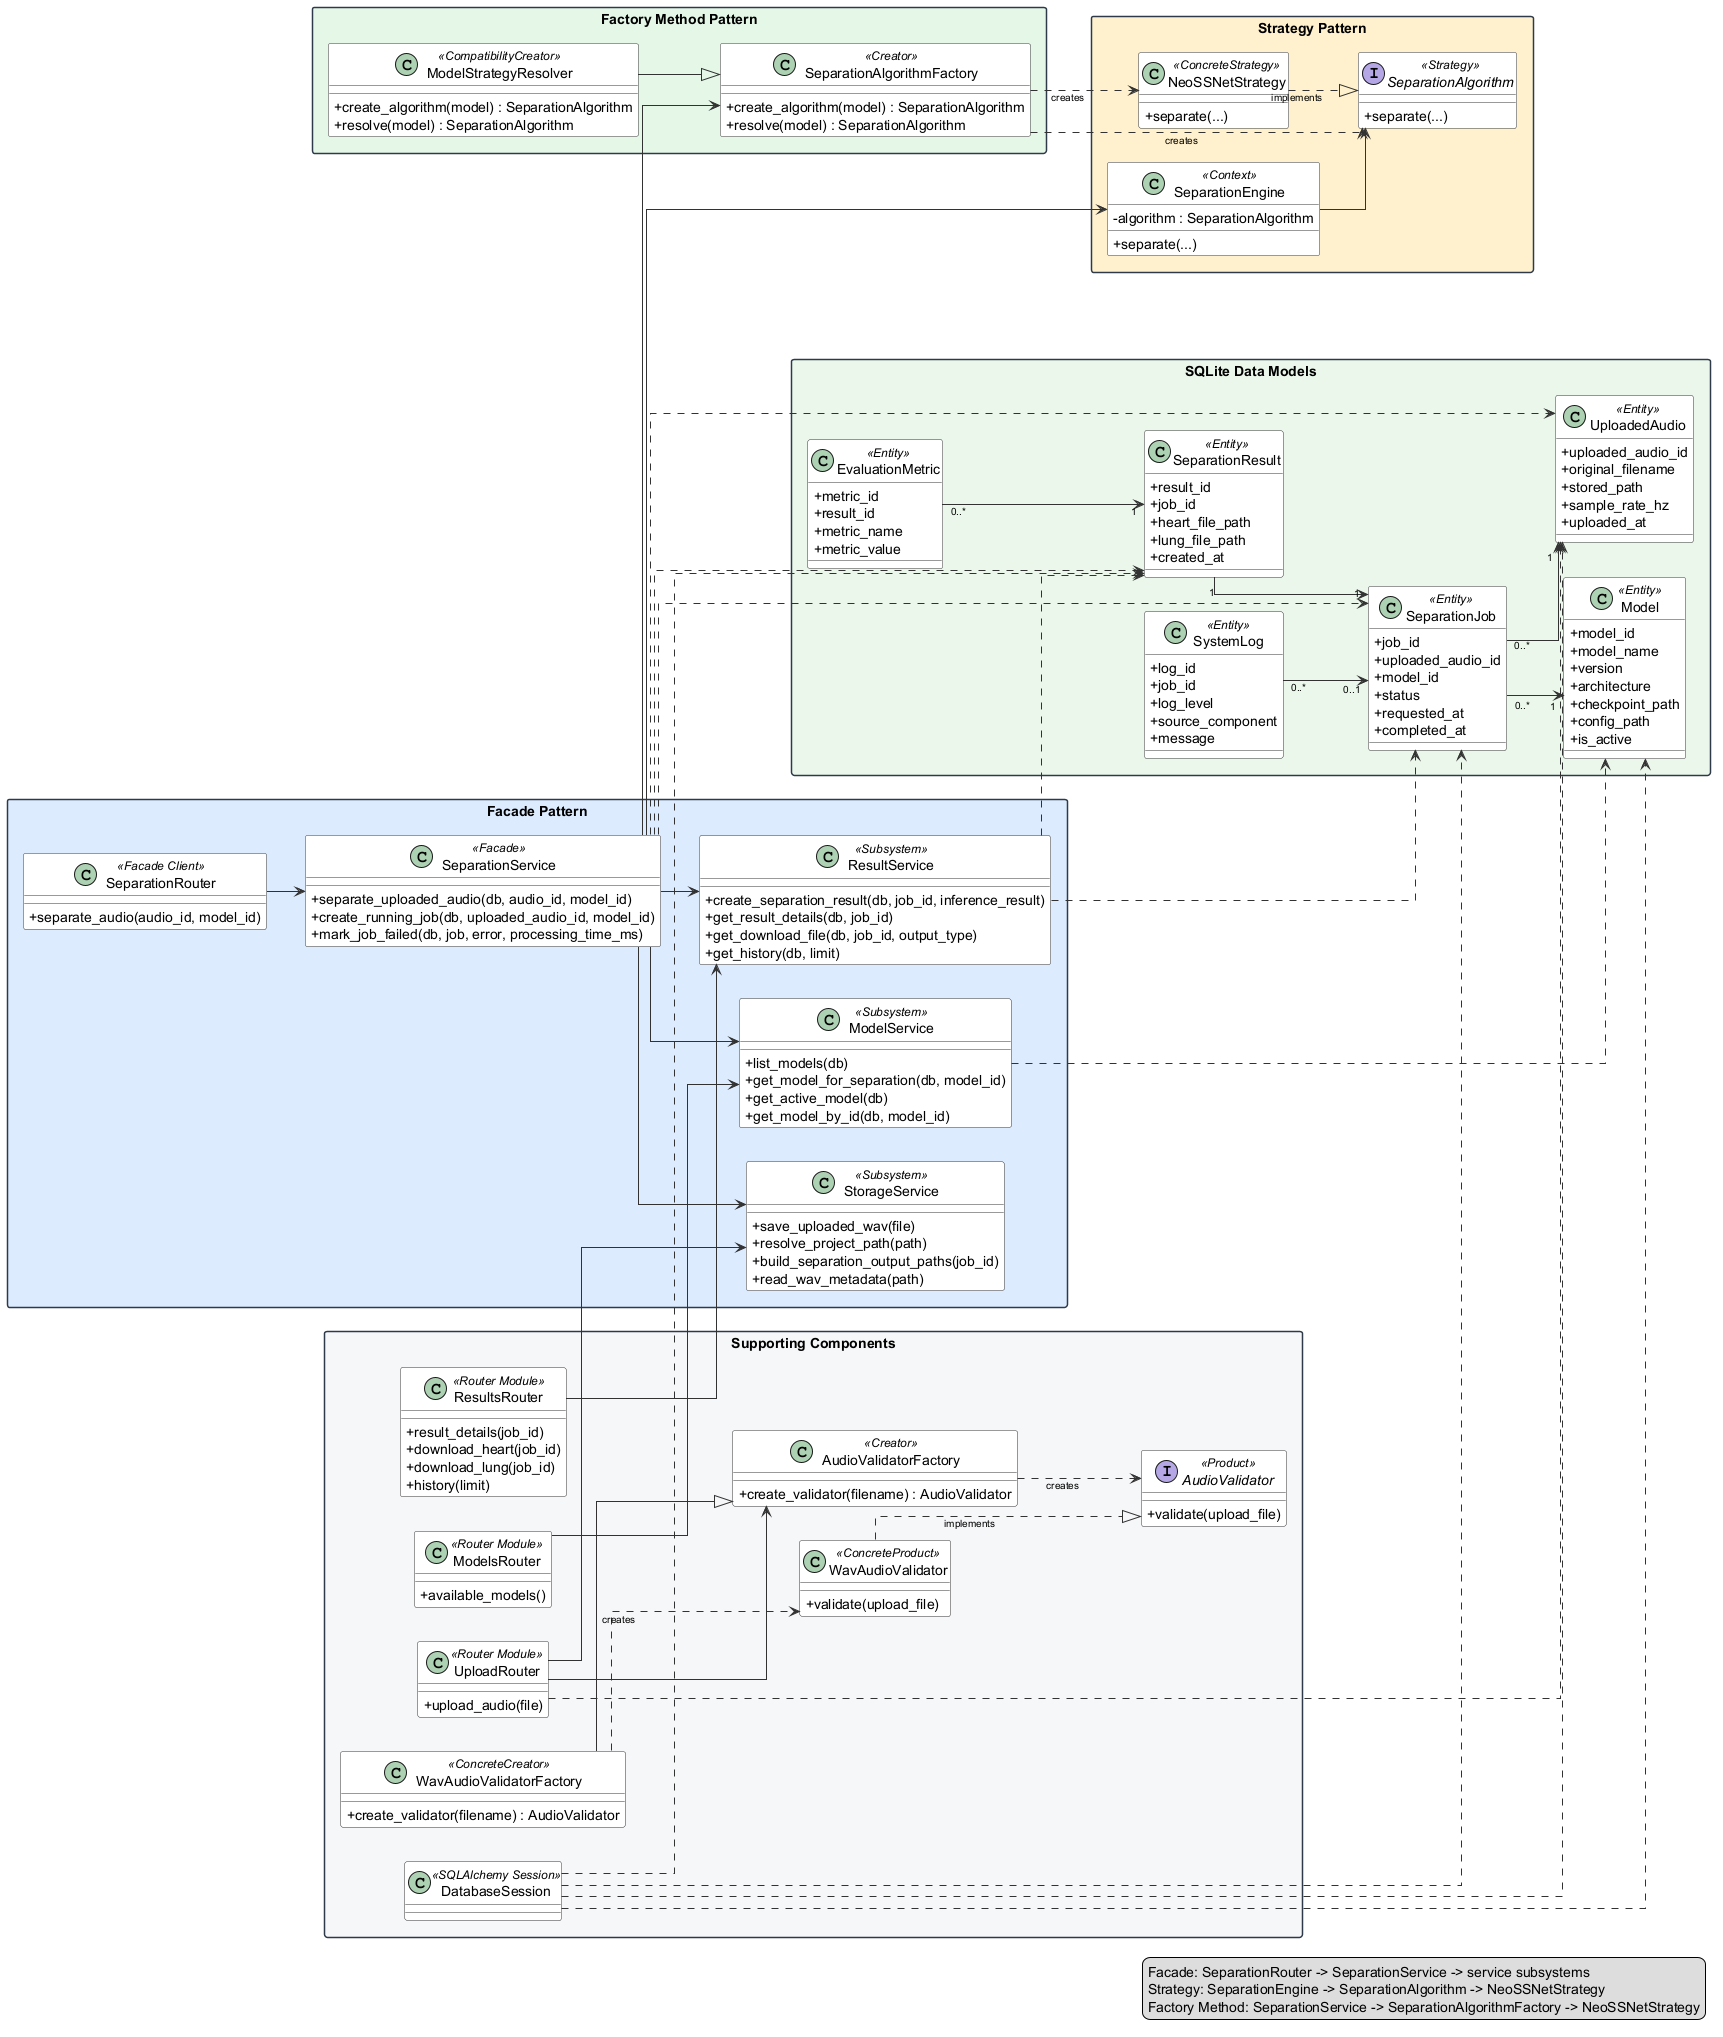

The diagram above was rendered by PlantUML. Its source (embedded in the PNG):
@startuml
' Overall UML class diagram for the refactored pattern design.
' Each class or interface appears once.

left to right direction
skinparam classAttributeIconSize 0
skinparam linetype ortho
skinparam shadowing false
skinparam packageStyle rectangle
skinparam nodesep 34
skinparam ranksep 38
skinparam ArrowFontSize 10
skinparam class {
  BackgroundColor #FFFFFF
  BorderColor #333333
  ArrowColor #333333
}
skinparam package {
  BorderColor #2F3A4A
  FontStyle bold
}

package "Facade Pattern" as FacadePkg #DCEBFF {
  class SeparationRouter <<Facade Client>> {
    +separate_audio(audio_id, model_id)
  }

  class SeparationService <<Facade>> {
    +separate_uploaded_audio(db, audio_id, model_id)
    +create_running_job(db, uploaded_audio_id, model_id)
    +mark_job_failed(db, job, error, processing_time_ms)
  }

  class ModelService <<Subsystem>> {
    +list_models(db)
    +get_model_for_separation(db, model_id)
    +get_active_model(db)
    +get_model_by_id(db, model_id)
  }

  class StorageService <<Subsystem>> {
    +save_uploaded_wav(file)
    +resolve_project_path(path)
    +build_separation_output_paths(job_id)
    +read_wav_metadata(path)
  }

  class ResultService <<Subsystem>> {
    +create_separation_result(db, job_id, inference_result)
    +get_result_details(db, job_id)
    +get_download_file(db, job_id, output_type)
    +get_history(db, limit)
  }
}

package "Strategy Pattern" as StrategyPkg #FFF1CC {
  class SeparationEngine <<Context>> {
    -algorithm : SeparationAlgorithm
    +separate(...)
  }

  interface SeparationAlgorithm <<Strategy>> {
    +separate(...)
  }

  class NeoSSNetStrategy <<ConcreteStrategy>> {
    +separate(...)
  }
}

package "Factory Method Pattern" as FactoryPkg #E4F7E7 {
  class SeparationAlgorithmFactory <<Creator>> {
    +create_algorithm(model) : SeparationAlgorithm
    +resolve(model) : SeparationAlgorithm
  }

  class ModelStrategyResolver <<CompatibilityCreator>> {
    +create_algorithm(model) : SeparationAlgorithm
    +resolve(model) : SeparationAlgorithm
  }
}

package "Supporting Components" as SupportPkg #F4F6F8 {
  class ModelsRouter <<Router Module>> {
    +available_models()
  }

  class ResultsRouter <<Router Module>> {
    +result_details(job_id)
    +download_heart(job_id)
    +download_lung(job_id)
    +history(limit)
  }

  class DatabaseSession <<SQLAlchemy Session>>

  class UploadRouter <<Router Module>> {
    +upload_audio(file)
  }

  class AudioValidatorFactory <<Creator>> {
    +create_validator(filename) : AudioValidator
  }

  class WavAudioValidatorFactory <<ConcreteCreator>> {
    +create_validator(filename) : AudioValidator
  }

  interface AudioValidator <<Product>> {
    +validate(upload_file)
  }

  class WavAudioValidator <<ConcreteProduct>> {
    +validate(upload_file)
  }
}

package "SQLite Data Models" as DataPkg #EAF7EA {
  class UploadedAudio <<Entity>> {
    +uploaded_audio_id
    +original_filename
    +stored_path
    +sample_rate_hz
    +uploaded_at
  }

  class Model <<Entity>> {
    +model_id
    +model_name
    +version
    +architecture
    +checkpoint_path
    +config_path
    +is_active
  }

  class SeparationJob <<Entity>> {
    +job_id
    +uploaded_audio_id
    +model_id
    +status
    +requested_at
    +completed_at
  }

  class SeparationResult <<Entity>> {
    +result_id
    +job_id
    +heart_file_path
    +lung_file_path
    +created_at
  }

  class EvaluationMetric <<Entity>> {
    +metric_id
    +result_id
    +metric_name
    +metric_value
  }

  class SystemLog <<Entity>> {
    +log_id
    +job_id
    +log_level
    +source_component
    +message
  }
}

UploadRouter --> AudioValidatorFactory
WavAudioValidatorFactory --|> AudioValidatorFactory
AudioValidatorFactory ..> AudioValidator : creates
WavAudioValidatorFactory ..> WavAudioValidator : creates
WavAudioValidator ..|> AudioValidator : implements
UploadRouter --> StorageService
UploadRouter ..> UploadedAudio

SeparationRouter --> SeparationService
SeparationService --> ModelService
SeparationService --> StorageService
SeparationService --> ResultService
SeparationService --> SeparationAlgorithmFactory
SeparationService --> SeparationEngine
SeparationService ..> UploadedAudio
SeparationService ..> SeparationJob
SeparationService ..> SeparationResult

SeparationEngine --> SeparationAlgorithm
NeoSSNetStrategy ..|> SeparationAlgorithm : implements
ModelStrategyResolver --|> SeparationAlgorithmFactory
SeparationAlgorithmFactory ..> SeparationAlgorithm : creates
SeparationAlgorithmFactory ..> NeoSSNetStrategy : creates

ModelsRouter --> ModelService
ResultsRouter --> ResultService
ModelService ..> Model
ResultService ..> SeparationResult
ResultService ..> SeparationJob

DatabaseSession ..> UploadedAudio
DatabaseSession ..> Model
DatabaseSession ..> SeparationJob
DatabaseSession ..> SeparationResult

SeparationJob "0..*" --> "1" UploadedAudio
SeparationJob "0..*" --> "1" Model
SeparationResult "1" --> "1" SeparationJob
EvaluationMetric "0..*" --> "1" SeparationResult
SystemLog "0..*" --> "0..1" SeparationJob

legend right
  Facade: SeparationRouter -> SeparationService -> service subsystems
  Strategy: SeparationEngine -> SeparationAlgorithm -> NeoSSNetStrategy
  Factory Method: SeparationService -> SeparationAlgorithmFactory -> NeoSSNetStrategy
endlegend

@enduml